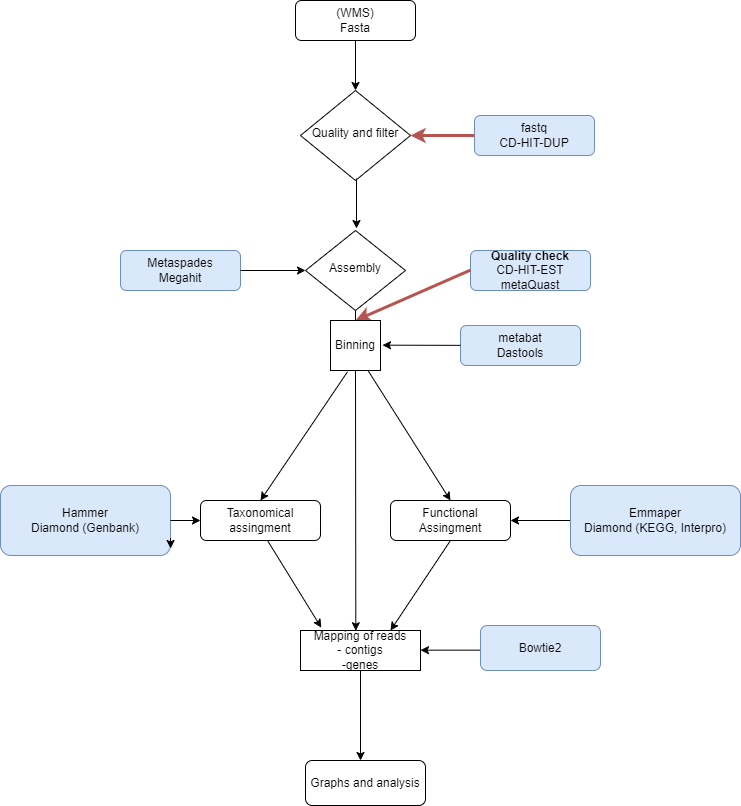

The diagram above was exported from draw.io. Its source (the exported page's mxGraphModel, read from the mxfile embedded in the PNG):
<mxGraphModel dx="1382" dy="764" grid="1" gridSize="10" guides="1" tooltips="1" connect="1" arrows="1" fold="1" page="1" pageScale="1" pageWidth="827" pageHeight="1169" math="0" shadow="0">
  <root>
    <mxCell id="WIyWlLk6GJQsqaUBKTNV-0" />
    <mxCell id="WIyWlLk6GJQsqaUBKTNV-1" parent="WIyWlLk6GJQsqaUBKTNV-0" />
    <mxCell id="WIyWlLk6GJQsqaUBKTNV-3" value="(WMS)&lt;br&gt;Fasta" style="rounded=1;whiteSpace=wrap;html=1;fontSize=12;glass=0;strokeWidth=1;shadow=0;" parent="WIyWlLk6GJQsqaUBKTNV-1" vertex="1">
      <mxGeometry x="295" y="30" width="120" height="40" as="geometry" />
    </mxCell>
    <mxCell id="WIyWlLk6GJQsqaUBKTNV-6" value="Quality and filter" style="rhombus;whiteSpace=wrap;html=1;shadow=0;fontFamily=Helvetica;fontSize=12;align=center;strokeWidth=1;spacing=6;spacingTop=-4;" parent="WIyWlLk6GJQsqaUBKTNV-1" vertex="1">
      <mxGeometry x="300" y="120" width="110" height="90" as="geometry" />
    </mxCell>
    <mxCell id="WIyWlLk6GJQsqaUBKTNV-7" value="fastq&lt;br&gt;CD-HIT-DUP" style="rounded=1;whiteSpace=wrap;html=1;fontSize=12;glass=0;strokeWidth=1;shadow=0;fillColor=#dae8fc;strokeColor=#6c8ebf;" parent="WIyWlLk6GJQsqaUBKTNV-1" vertex="1">
      <mxGeometry x="474" y="145" width="120" height="40" as="geometry" />
    </mxCell>
    <mxCell id="WIyWlLk6GJQsqaUBKTNV-10" value="Assembly" style="rhombus;whiteSpace=wrap;html=1;shadow=0;fontFamily=Helvetica;fontSize=12;align=center;strokeWidth=1;spacing=6;spacingTop=-4;" parent="WIyWlLk6GJQsqaUBKTNV-1" vertex="1">
      <mxGeometry x="305" y="260" width="100" height="80" as="geometry" />
    </mxCell>
    <mxCell id="WIyWlLk6GJQsqaUBKTNV-11" value="Functional Assingment" style="rounded=1;whiteSpace=wrap;html=1;fontSize=12;glass=0;strokeWidth=1;shadow=0;" parent="WIyWlLk6GJQsqaUBKTNV-1" vertex="1">
      <mxGeometry x="390" y="530" width="120" height="40" as="geometry" />
    </mxCell>
    <mxCell id="WIyWlLk6GJQsqaUBKTNV-12" value="Metaspades&lt;br&gt;Megahit&lt;br&gt;" style="rounded=1;whiteSpace=wrap;html=1;fontSize=12;glass=0;strokeWidth=1;shadow=0;fillColor=#dae8fc;strokeColor=#6c8ebf;" parent="WIyWlLk6GJQsqaUBKTNV-1" vertex="1">
      <mxGeometry x="120" y="280" width="120" height="40" as="geometry" />
    </mxCell>
    <mxCell id="I6Zca-aAh36mHb2QxrPi-1" value="&lt;b&gt;Quality check&lt;br&gt;&lt;/b&gt;CD-HIT-EST&lt;br&gt;metaQuast" style="rounded=1;whiteSpace=wrap;html=1;fontSize=12;glass=0;strokeWidth=1;shadow=0;fillColor=#dae8fc;strokeColor=#6c8ebf;" vertex="1" parent="WIyWlLk6GJQsqaUBKTNV-1">
      <mxGeometry x="470" y="280" width="120" height="40" as="geometry" />
    </mxCell>
    <mxCell id="I6Zca-aAh36mHb2QxrPi-17" value="" style="edgeStyle=orthogonalEdgeStyle;rounded=0;orthogonalLoop=1;jettySize=auto;html=1;" edge="1" parent="WIyWlLk6GJQsqaUBKTNV-1" source="I6Zca-aAh36mHb2QxrPi-5" target="WIyWlLk6GJQsqaUBKTNV-11">
      <mxGeometry relative="1" as="geometry" />
    </mxCell>
    <mxCell id="I6Zca-aAh36mHb2QxrPi-5" value="Emmaper&lt;br&gt;Diamond (KEGG, Interpro)" style="rounded=1;whiteSpace=wrap;html=1;fontSize=12;glass=0;strokeWidth=1;shadow=0;fillColor=#dae8fc;strokeColor=#6c8ebf;" vertex="1" parent="WIyWlLk6GJQsqaUBKTNV-1">
      <mxGeometry x="570" y="515" width="170" height="70" as="geometry" />
    </mxCell>
    <mxCell id="I6Zca-aAh36mHb2QxrPi-6" value="Taxonomical assingment" style="rounded=1;whiteSpace=wrap;html=1;fontSize=12;glass=0;strokeWidth=1;shadow=0;" vertex="1" parent="WIyWlLk6GJQsqaUBKTNV-1">
      <mxGeometry x="200" y="530" width="120" height="40" as="geometry" />
    </mxCell>
    <mxCell id="I6Zca-aAh36mHb2QxrPi-10" value="" style="endArrow=classic;html=1;rounded=0;exitX=0.5;exitY=1;exitDx=0;exitDy=0;entryX=0.5;entryY=0;entryDx=0;entryDy=0;" edge="1" parent="WIyWlLk6GJQsqaUBKTNV-1" source="WIyWlLk6GJQsqaUBKTNV-3" target="WIyWlLk6GJQsqaUBKTNV-6">
      <mxGeometry width="50" height="50" relative="1" as="geometry">
        <mxPoint x="350" y="119" as="sourcePoint" />
        <mxPoint x="400" y="69" as="targetPoint" />
      </mxGeometry>
    </mxCell>
    <mxCell id="I6Zca-aAh36mHb2QxrPi-13" value="" style="endArrow=classic;html=1;rounded=0;exitX=0.5;exitY=1;exitDx=0;exitDy=0;entryX=0.5;entryY=0;entryDx=0;entryDy=0;" edge="1" parent="WIyWlLk6GJQsqaUBKTNV-1">
      <mxGeometry width="50" height="50" relative="1" as="geometry">
        <mxPoint x="356" y="208.00000000000006" as="sourcePoint" />
        <mxPoint x="356" y="258.00000000000006" as="targetPoint" />
      </mxGeometry>
    </mxCell>
    <mxCell id="I6Zca-aAh36mHb2QxrPi-14" value="" style="endArrow=classic;html=1;rounded=0;entryX=0.5;entryY=0;entryDx=0;entryDy=0;exitX=0.34;exitY=1.026;exitDx=0;exitDy=0;exitPerimeter=0;" edge="1" parent="WIyWlLk6GJQsqaUBKTNV-1" source="I6Zca-aAh36mHb2QxrPi-25" target="I6Zca-aAh36mHb2QxrPi-6">
      <mxGeometry width="50" height="50" relative="1" as="geometry">
        <mxPoint x="340" y="410" as="sourcePoint" />
        <mxPoint x="330" y="370" as="targetPoint" />
      </mxGeometry>
    </mxCell>
    <mxCell id="I6Zca-aAh36mHb2QxrPi-15" value="" style="endArrow=classic;html=1;rounded=0;entryX=0.5;entryY=0;entryDx=0;entryDy=0;exitX=0.75;exitY=1;exitDx=0;exitDy=0;" edge="1" parent="WIyWlLk6GJQsqaUBKTNV-1" source="I6Zca-aAh36mHb2QxrPi-25" target="WIyWlLk6GJQsqaUBKTNV-11">
      <mxGeometry width="50" height="50" relative="1" as="geometry">
        <mxPoint x="380" y="420" as="sourcePoint" />
        <mxPoint x="370" y="380" as="targetPoint" />
      </mxGeometry>
    </mxCell>
    <mxCell id="I6Zca-aAh36mHb2QxrPi-16" value="Hammer&lt;br&gt;Diamond (Genbank)" style="rounded=1;whiteSpace=wrap;html=1;fontSize=12;glass=0;strokeWidth=1;shadow=0;fillColor=#dae8fc;strokeColor=#6c8ebf;" vertex="1" parent="WIyWlLk6GJQsqaUBKTNV-1">
      <mxGeometry y="515" width="170" height="70" as="geometry" />
    </mxCell>
    <mxCell id="I6Zca-aAh36mHb2QxrPi-19" value="" style="endArrow=classic;html=1;rounded=0;exitX=0;exitY=0.5;exitDx=0;exitDy=0;entryX=1;entryY=0.5;entryDx=0;entryDy=0;fillColor=#f8cecc;strokeColor=#b85450;strokeWidth=3;" edge="1" parent="WIyWlLk6GJQsqaUBKTNV-1" source="WIyWlLk6GJQsqaUBKTNV-7" target="WIyWlLk6GJQsqaUBKTNV-6">
      <mxGeometry width="50" height="50" relative="1" as="geometry">
        <mxPoint x="473.17" y="160" as="sourcePoint" />
        <mxPoint x="473.17" y="210" as="targetPoint" />
      </mxGeometry>
    </mxCell>
    <mxCell id="I6Zca-aAh36mHb2QxrPi-20" value="" style="endArrow=classic;html=1;rounded=0;exitX=0;exitY=0.5;exitDx=0;exitDy=0;fillColor=#f8cecc;strokeColor=#b85450;strokeWidth=3;" edge="1" parent="WIyWlLk6GJQsqaUBKTNV-1">
      <mxGeometry width="50" height="50" relative="1" as="geometry">
        <mxPoint x="470" y="299.58" as="sourcePoint" />
        <mxPoint x="355" y="350" as="targetPoint" />
      </mxGeometry>
    </mxCell>
    <mxCell id="I6Zca-aAh36mHb2QxrPi-21" value="" style="endArrow=classic;html=1;rounded=0;entryX=0;entryY=0.5;entryDx=0;entryDy=0;exitX=1;exitY=0.5;exitDx=0;exitDy=0;" edge="1" parent="WIyWlLk6GJQsqaUBKTNV-1" source="WIyWlLk6GJQsqaUBKTNV-12" target="WIyWlLk6GJQsqaUBKTNV-10">
      <mxGeometry width="50" height="50" relative="1" as="geometry">
        <mxPoint x="240" y="290" as="sourcePoint" />
        <mxPoint x="300" y="300" as="targetPoint" />
      </mxGeometry>
    </mxCell>
    <mxCell id="I6Zca-aAh36mHb2QxrPi-23" value="" style="endArrow=classic;html=1;rounded=0;entryX=0;entryY=0.5;entryDx=0;entryDy=0;exitX=1;exitY=0.5;exitDx=0;exitDy=0;" edge="1" parent="WIyWlLk6GJQsqaUBKTNV-1" target="I6Zca-aAh36mHb2QxrPi-6">
      <mxGeometry width="50" height="50" relative="1" as="geometry">
        <mxPoint x="170" y="549.9999999999999" as="sourcePoint" />
        <mxPoint x="230" y="554.9999999999999" as="targetPoint" />
      </mxGeometry>
    </mxCell>
    <mxCell id="I6Zca-aAh36mHb2QxrPi-24" style="edgeStyle=orthogonalEdgeStyle;rounded=0;orthogonalLoop=1;jettySize=auto;html=1;exitX=1;exitY=0.75;exitDx=0;exitDy=0;entryX=1.001;entryY=0.9;entryDx=0;entryDy=0;entryPerimeter=0;" edge="1" parent="WIyWlLk6GJQsqaUBKTNV-1">
      <mxGeometry relative="1" as="geometry">
        <mxPoint x="170" y="567.4999999999999" as="sourcePoint" />
        <mxPoint x="170.1700000000003" y="577.9999999999999" as="targetPoint" />
      </mxGeometry>
    </mxCell>
    <mxCell id="I6Zca-aAh36mHb2QxrPi-25" value="Binning" style="whiteSpace=wrap;html=1;aspect=fixed;" vertex="1" parent="WIyWlLk6GJQsqaUBKTNV-1">
      <mxGeometry x="330" y="350" width="50" height="50" as="geometry" />
    </mxCell>
    <mxCell id="I6Zca-aAh36mHb2QxrPi-26" value="" style="endArrow=none;html=1;rounded=0;entryX=0.5;entryY=1;entryDx=0;entryDy=0;" edge="1" parent="WIyWlLk6GJQsqaUBKTNV-1" target="WIyWlLk6GJQsqaUBKTNV-10">
      <mxGeometry width="50" height="50" relative="1" as="geometry">
        <mxPoint x="355" y="350" as="sourcePoint" />
        <mxPoint x="405" y="300" as="targetPoint" />
      </mxGeometry>
    </mxCell>
    <mxCell id="I6Zca-aAh36mHb2QxrPi-28" value="metabat&lt;br&gt;Dastools" style="rounded=1;whiteSpace=wrap;html=1;fontSize=12;glass=0;strokeWidth=1;shadow=0;fillColor=#dae8fc;strokeColor=#6c8ebf;" vertex="1" parent="WIyWlLk6GJQsqaUBKTNV-1">
      <mxGeometry x="460" y="355" width="120" height="40" as="geometry" />
    </mxCell>
    <mxCell id="I6Zca-aAh36mHb2QxrPi-29" value="" style="endArrow=classic;html=1;rounded=0;entryX=1;entryY=0.5;entryDx=0;entryDy=0;" edge="1" parent="WIyWlLk6GJQsqaUBKTNV-1" source="I6Zca-aAh36mHb2QxrPi-28">
      <mxGeometry width="50" height="50" relative="1" as="geometry">
        <mxPoint x="446" y="374.6599999999999" as="sourcePoint" />
        <mxPoint x="382" y="374.6599999999999" as="targetPoint" />
      </mxGeometry>
    </mxCell>
    <mxCell id="I6Zca-aAh36mHb2QxrPi-31" value="" style="endArrow=classic;html=1;rounded=0;exitX=0.5;exitY=1;exitDx=0;exitDy=0;entryX=0.461;entryY=0.006;entryDx=0;entryDy=0;entryPerimeter=0;" edge="1" parent="WIyWlLk6GJQsqaUBKTNV-1" source="I6Zca-aAh36mHb2QxrPi-25" target="I6Zca-aAh36mHb2QxrPi-32">
      <mxGeometry width="50" height="50" relative="1" as="geometry">
        <mxPoint x="357" y="411.29999999999995" as="sourcePoint" />
        <mxPoint x="355" y="590" as="targetPoint" />
      </mxGeometry>
    </mxCell>
    <mxCell id="I6Zca-aAh36mHb2QxrPi-32" value="Mapping of reads&lt;br&gt;- contigs&lt;br&gt;-genes" style="rounded=0;whiteSpace=wrap;html=1;" vertex="1" parent="WIyWlLk6GJQsqaUBKTNV-1">
      <mxGeometry x="300" y="660" width="120" height="40" as="geometry" />
    </mxCell>
    <mxCell id="I6Zca-aAh36mHb2QxrPi-33" value="" style="endArrow=classic;html=1;rounded=0;entryX=0.173;entryY=-0.072;entryDx=0;entryDy=0;exitX=0.34;exitY=1.026;exitDx=0;exitDy=0;exitPerimeter=0;entryPerimeter=0;" edge="1" parent="WIyWlLk6GJQsqaUBKTNV-1" target="I6Zca-aAh36mHb2QxrPi-32">
      <mxGeometry width="50" height="50" relative="1" as="geometry">
        <mxPoint x="267" y="570" as="sourcePoint" />
        <mxPoint x="180" y="698.7" as="targetPoint" />
      </mxGeometry>
    </mxCell>
    <mxCell id="I6Zca-aAh36mHb2QxrPi-34" value="" style="endArrow=classic;html=1;rounded=0;entryX=0.75;entryY=0;entryDx=0;entryDy=0;exitX=0.75;exitY=1;exitDx=0;exitDy=0;" edge="1" parent="WIyWlLk6GJQsqaUBKTNV-1" target="I6Zca-aAh36mHb2QxrPi-32">
      <mxGeometry width="50" height="50" relative="1" as="geometry">
        <mxPoint x="450" y="569.9999999999999" as="sourcePoint" />
        <mxPoint x="532.5" y="700" as="targetPoint" />
      </mxGeometry>
    </mxCell>
    <mxCell id="I6Zca-aAh36mHb2QxrPi-35" value="" style="edgeStyle=orthogonalEdgeStyle;rounded=0;orthogonalLoop=1;jettySize=auto;html=1;" edge="1" parent="WIyWlLk6GJQsqaUBKTNV-1">
      <mxGeometry relative="1" as="geometry">
        <mxPoint x="480" y="679.66" as="sourcePoint" />
        <mxPoint x="420" y="679.66" as="targetPoint" />
      </mxGeometry>
    </mxCell>
    <mxCell id="I6Zca-aAh36mHb2QxrPi-36" value="Bowtie2" style="rounded=1;whiteSpace=wrap;html=1;fontSize=12;glass=0;strokeWidth=1;shadow=0;fillColor=#dae8fc;strokeColor=#6c8ebf;" vertex="1" parent="WIyWlLk6GJQsqaUBKTNV-1">
      <mxGeometry x="480" y="655" width="120" height="45" as="geometry" />
    </mxCell>
    <mxCell id="I6Zca-aAh36mHb2QxrPi-37" value="" style="edgeStyle=orthogonalEdgeStyle;rounded=0;orthogonalLoop=1;jettySize=auto;html=1;exitX=0.5;exitY=1;exitDx=0;exitDy=0;" edge="1" parent="WIyWlLk6GJQsqaUBKTNV-1" source="I6Zca-aAh36mHb2QxrPi-32">
      <mxGeometry relative="1" as="geometry">
        <mxPoint x="490" y="729.6599999999999" as="sourcePoint" />
        <mxPoint x="360" y="790" as="targetPoint" />
      </mxGeometry>
    </mxCell>
    <mxCell id="I6Zca-aAh36mHb2QxrPi-38" value="Graphs and analysis" style="rounded=1;whiteSpace=wrap;html=1;fontSize=12;glass=0;strokeWidth=1;shadow=0;" vertex="1" parent="WIyWlLk6GJQsqaUBKTNV-1">
      <mxGeometry x="305" y="790" width="120" height="45" as="geometry" />
    </mxCell>
  </root>
</mxGraphModel>